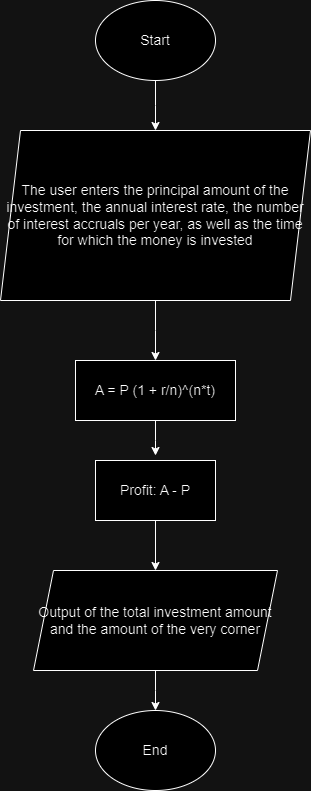

The diagram above was exported from draw.io. Its source (the exported page's mxGraphModel, read from the mxfile embedded in the PNG):
<mxGraphModel dx="1050" dy="557" grid="1" gridSize="10" guides="1" tooltips="1" connect="1" arrows="1" fold="1" page="1" pageScale="1" pageWidth="827" pageHeight="1169" math="0" shadow="0">
  <root>
    <mxCell id="WIyWlLk6GJQsqaUBKTNV-0" />
    <mxCell id="WIyWlLk6GJQsqaUBKTNV-1" parent="WIyWlLk6GJQsqaUBKTNV-0" />
    <mxCell id="8Snq8pW-ERAtlSDS2ClZ-5" style="edgeStyle=orthogonalEdgeStyle;rounded=0;orthogonalLoop=1;jettySize=auto;html=1;exitX=0.5;exitY=1;exitDx=0;exitDy=0;entryX=0.5;entryY=0;entryDx=0;entryDy=0;" parent="WIyWlLk6GJQsqaUBKTNV-1" source="8Snq8pW-ERAtlSDS2ClZ-1" edge="1">
      <mxGeometry relative="1" as="geometry">
        <mxPoint x="414" y="150" as="targetPoint" />
      </mxGeometry>
    </mxCell>
    <mxCell id="8Snq8pW-ERAtlSDS2ClZ-1" value="Start" style="ellipse;whiteSpace=wrap;html=1;fontSize=14;" parent="WIyWlLk6GJQsqaUBKTNV-1" vertex="1">
      <mxGeometry x="354" y="20" width="120" height="80" as="geometry" />
    </mxCell>
    <mxCell id="8Snq8pW-ERAtlSDS2ClZ-13" style="edgeStyle=orthogonalEdgeStyle;rounded=0;orthogonalLoop=1;jettySize=auto;html=1;exitX=0.5;exitY=1;exitDx=0;exitDy=0;" parent="WIyWlLk6GJQsqaUBKTNV-1" source="8Snq8pW-ERAtlSDS2ClZ-6" edge="1">
      <mxGeometry relative="1" as="geometry">
        <mxPoint x="414" y="380" as="targetPoint" />
      </mxGeometry>
    </mxCell>
    <mxCell id="8Snq8pW-ERAtlSDS2ClZ-6" value="The user enters the principal amount of the investment, the annual interest rate, the number of interest accruals per year, as well as the time for which the money is invested" style="shape=parallelogram;perimeter=parallelogramPerimeter;whiteSpace=wrap;html=1;fixedSize=1;fontSize=14;" parent="WIyWlLk6GJQsqaUBKTNV-1" vertex="1">
      <mxGeometry x="259" y="150" width="310" height="170" as="geometry" />
    </mxCell>
    <mxCell id="8Snq8pW-ERAtlSDS2ClZ-15" style="edgeStyle=orthogonalEdgeStyle;rounded=0;orthogonalLoop=1;jettySize=auto;html=1;" parent="WIyWlLk6GJQsqaUBKTNV-1" source="8Snq8pW-ERAtlSDS2ClZ-14" edge="1">
      <mxGeometry relative="1" as="geometry">
        <mxPoint x="414" y="475" as="targetPoint" />
      </mxGeometry>
    </mxCell>
    <mxCell id="8Snq8pW-ERAtlSDS2ClZ-14" value="A = P (1 + r/n)^(n*t)" style="rounded=0;whiteSpace=wrap;html=1;fontSize=14;" parent="WIyWlLk6GJQsqaUBKTNV-1" vertex="1">
      <mxGeometry x="334" y="380" width="160" height="60" as="geometry" />
    </mxCell>
    <mxCell id="NdybQwLdkikXCWJsmgPu-2" style="edgeStyle=orthogonalEdgeStyle;rounded=0;orthogonalLoop=1;jettySize=auto;html=1;exitX=0.5;exitY=1;exitDx=0;exitDy=0;entryX=0.5;entryY=0;entryDx=0;entryDy=0;" parent="WIyWlLk6GJQsqaUBKTNV-1" source="8Snq8pW-ERAtlSDS2ClZ-19" target="8Snq8pW-ERAtlSDS2ClZ-23" edge="1">
      <mxGeometry relative="1" as="geometry" />
    </mxCell>
    <mxCell id="8Snq8pW-ERAtlSDS2ClZ-19" value="Profit: A - P" style="rounded=0;whiteSpace=wrap;html=1;fontSize=14;" parent="WIyWlLk6GJQsqaUBKTNV-1" vertex="1">
      <mxGeometry x="354" y="480" width="120" height="60" as="geometry" />
    </mxCell>
    <mxCell id="8Snq8pW-ERAtlSDS2ClZ-24" style="edgeStyle=orthogonalEdgeStyle;rounded=0;orthogonalLoop=1;jettySize=auto;html=1;" parent="WIyWlLk6GJQsqaUBKTNV-1" source="8Snq8pW-ERAtlSDS2ClZ-23" edge="1">
      <mxGeometry relative="1" as="geometry">
        <mxPoint x="414" y="730" as="targetPoint" />
      </mxGeometry>
    </mxCell>
    <mxCell id="8Snq8pW-ERAtlSDS2ClZ-23" value="Output of the total investment amount and the amount of the very corner" style="shape=parallelogram;perimeter=parallelogramPerimeter;whiteSpace=wrap;html=1;fixedSize=1;fontSize=14;" parent="WIyWlLk6GJQsqaUBKTNV-1" vertex="1">
      <mxGeometry x="292" y="590" width="244" height="100" as="geometry" />
    </mxCell>
    <mxCell id="8Snq8pW-ERAtlSDS2ClZ-25" value="End" style="ellipse;whiteSpace=wrap;html=1;fontSize=14;" parent="WIyWlLk6GJQsqaUBKTNV-1" vertex="1">
      <mxGeometry x="354" y="730" width="120" height="80" as="geometry" />
    </mxCell>
  </root>
</mxGraphModel>